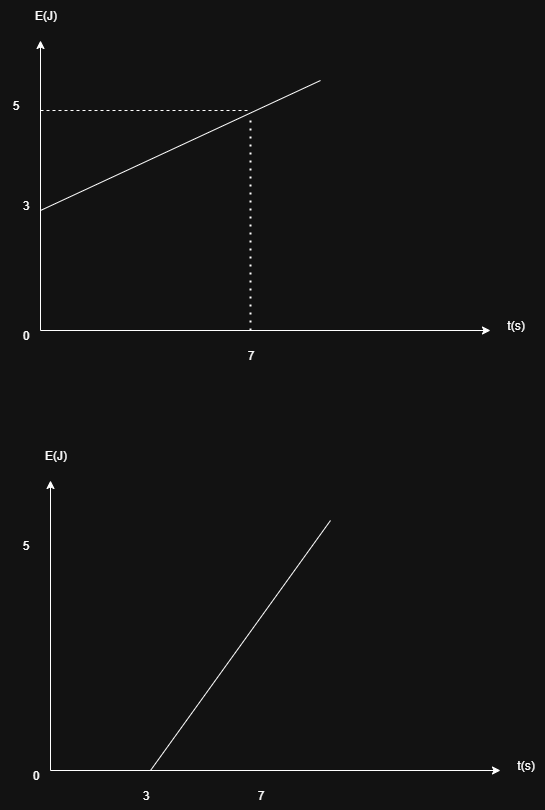

The diagram above was exported from draw.io. Its source (the exported page's mxGraphModel, read from the mxfile embedded in the PNG):
<mxGraphModel dx="1042" dy="626" grid="1" gridSize="10" guides="1" tooltips="1" connect="1" arrows="1" fold="1" page="1" pageScale="1" pageWidth="850" pageHeight="1100" math="0" shadow="0">
  <root>
    <mxCell id="0" />
    <mxCell id="1" parent="0" />
    <mxCell id="mpPhiw8vKaiyAd1XAEmX-1" value="" style="endArrow=classic;html=1;rounded=0;" edge="1" parent="1">
      <mxGeometry width="50" height="50" relative="1" as="geometry">
        <mxPoint x="160" y="380" as="sourcePoint" />
        <mxPoint x="160" y="90" as="targetPoint" />
      </mxGeometry>
    </mxCell>
    <mxCell id="mpPhiw8vKaiyAd1XAEmX-2" value="" style="endArrow=classic;html=1;rounded=0;" edge="1" parent="1">
      <mxGeometry width="50" height="50" relative="1" as="geometry">
        <mxPoint x="160" y="380" as="sourcePoint" />
        <mxPoint x="610" y="380" as="targetPoint" />
      </mxGeometry>
    </mxCell>
    <mxCell id="mpPhiw8vKaiyAd1XAEmX-3" value="E(J)" style="text;html=1;align=center;verticalAlign=middle;resizable=0;points=[];autosize=1;strokeColor=none;fillColor=none;" vertex="1" parent="1">
      <mxGeometry x="140" y="50" width="50" height="30" as="geometry" />
    </mxCell>
    <mxCell id="mpPhiw8vKaiyAd1XAEmX-4" value="t(s)" style="text;html=1;align=center;verticalAlign=middle;resizable=0;points=[];autosize=1;strokeColor=none;fillColor=none;" vertex="1" parent="1">
      <mxGeometry x="615" y="360" width="40" height="30" as="geometry" />
    </mxCell>
    <mxCell id="mpPhiw8vKaiyAd1XAEmX-5" value="" style="endArrow=none;html=1;rounded=0;" edge="1" parent="1">
      <mxGeometry width="50" height="50" relative="1" as="geometry">
        <mxPoint x="160" y="260" as="sourcePoint" />
        <mxPoint x="440" y="130" as="targetPoint" />
      </mxGeometry>
    </mxCell>
    <mxCell id="mpPhiw8vKaiyAd1XAEmX-6" value="0" style="text;html=1;align=center;verticalAlign=middle;resizable=0;points=[];autosize=1;strokeColor=none;fillColor=none;" vertex="1" parent="1">
      <mxGeometry x="130" y="370" width="30" height="30" as="geometry" />
    </mxCell>
    <mxCell id="mpPhiw8vKaiyAd1XAEmX-7" value="3" style="text;html=1;align=center;verticalAlign=middle;resizable=0;points=[];autosize=1;strokeColor=none;fillColor=none;" vertex="1" parent="1">
      <mxGeometry x="130" y="240" width="30" height="30" as="geometry" />
    </mxCell>
    <mxCell id="mpPhiw8vKaiyAd1XAEmX-8" value="5" style="text;html=1;align=center;verticalAlign=middle;resizable=0;points=[];autosize=1;strokeColor=none;fillColor=none;" vertex="1" parent="1">
      <mxGeometry x="120" y="140" width="30" height="30" as="geometry" />
    </mxCell>
    <mxCell id="mpPhiw8vKaiyAd1XAEmX-9" value="" style="endArrow=none;dashed=1;html=1;rounded=0;" edge="1" parent="1">
      <mxGeometry width="50" height="50" relative="1" as="geometry">
        <mxPoint x="160" y="160" as="sourcePoint" />
        <mxPoint x="370" y="160" as="targetPoint" />
      </mxGeometry>
    </mxCell>
    <mxCell id="mpPhiw8vKaiyAd1XAEmX-10" value="" style="endArrow=none;dashed=1;html=1;dashPattern=1 3;strokeWidth=2;rounded=0;" edge="1" parent="1">
      <mxGeometry width="50" height="50" relative="1" as="geometry">
        <mxPoint x="370" y="380" as="sourcePoint" />
        <mxPoint x="370" y="170" as="targetPoint" />
      </mxGeometry>
    </mxCell>
    <mxCell id="mpPhiw8vKaiyAd1XAEmX-11" value="7" style="text;html=1;align=center;verticalAlign=middle;resizable=0;points=[];autosize=1;strokeColor=none;fillColor=none;" vertex="1" parent="1">
      <mxGeometry x="355" y="390" width="30" height="30" as="geometry" />
    </mxCell>
    <mxCell id="mpPhiw8vKaiyAd1XAEmX-12" value="" style="endArrow=classic;html=1;rounded=0;" edge="1" parent="1">
      <mxGeometry width="50" height="50" relative="1" as="geometry">
        <mxPoint x="170" y="820" as="sourcePoint" />
        <mxPoint x="170" y="530" as="targetPoint" />
      </mxGeometry>
    </mxCell>
    <mxCell id="mpPhiw8vKaiyAd1XAEmX-13" value="" style="endArrow=classic;html=1;rounded=0;" edge="1" parent="1">
      <mxGeometry width="50" height="50" relative="1" as="geometry">
        <mxPoint x="170" y="820" as="sourcePoint" />
        <mxPoint x="620" y="820" as="targetPoint" />
      </mxGeometry>
    </mxCell>
    <mxCell id="mpPhiw8vKaiyAd1XAEmX-14" value="E(J)" style="text;html=1;align=center;verticalAlign=middle;resizable=0;points=[];autosize=1;strokeColor=none;fillColor=none;" vertex="1" parent="1">
      <mxGeometry x="150" y="490" width="50" height="30" as="geometry" />
    </mxCell>
    <mxCell id="mpPhiw8vKaiyAd1XAEmX-15" value="t(s)" style="text;html=1;align=center;verticalAlign=middle;resizable=0;points=[];autosize=1;strokeColor=none;fillColor=none;" vertex="1" parent="1">
      <mxGeometry x="625" y="800" width="40" height="30" as="geometry" />
    </mxCell>
    <mxCell id="mpPhiw8vKaiyAd1XAEmX-16" value="" style="endArrow=none;html=1;rounded=0;" edge="1" parent="1">
      <mxGeometry width="50" height="50" relative="1" as="geometry">
        <mxPoint x="270" y="820" as="sourcePoint" />
        <mxPoint x="450" y="570" as="targetPoint" />
      </mxGeometry>
    </mxCell>
    <mxCell id="mpPhiw8vKaiyAd1XAEmX-17" value="0" style="text;html=1;align=center;verticalAlign=middle;resizable=0;points=[];autosize=1;strokeColor=none;fillColor=none;" vertex="1" parent="1">
      <mxGeometry x="140" y="810" width="30" height="30" as="geometry" />
    </mxCell>
    <mxCell id="mpPhiw8vKaiyAd1XAEmX-18" value="3" style="text;html=1;align=center;verticalAlign=middle;resizable=0;points=[];autosize=1;strokeColor=none;fillColor=none;" vertex="1" parent="1">
      <mxGeometry x="250" y="830" width="30" height="30" as="geometry" />
    </mxCell>
    <mxCell id="mpPhiw8vKaiyAd1XAEmX-19" value="5" style="text;html=1;align=center;verticalAlign=middle;resizable=0;points=[];autosize=1;strokeColor=none;fillColor=none;" vertex="1" parent="1">
      <mxGeometry x="130" y="580" width="30" height="30" as="geometry" />
    </mxCell>
    <mxCell id="mpPhiw8vKaiyAd1XAEmX-22" value="7" style="text;html=1;align=center;verticalAlign=middle;resizable=0;points=[];autosize=1;strokeColor=none;fillColor=none;" vertex="1" parent="1">
      <mxGeometry x="365" y="830" width="30" height="30" as="geometry" />
    </mxCell>
  </root>
</mxGraphModel>